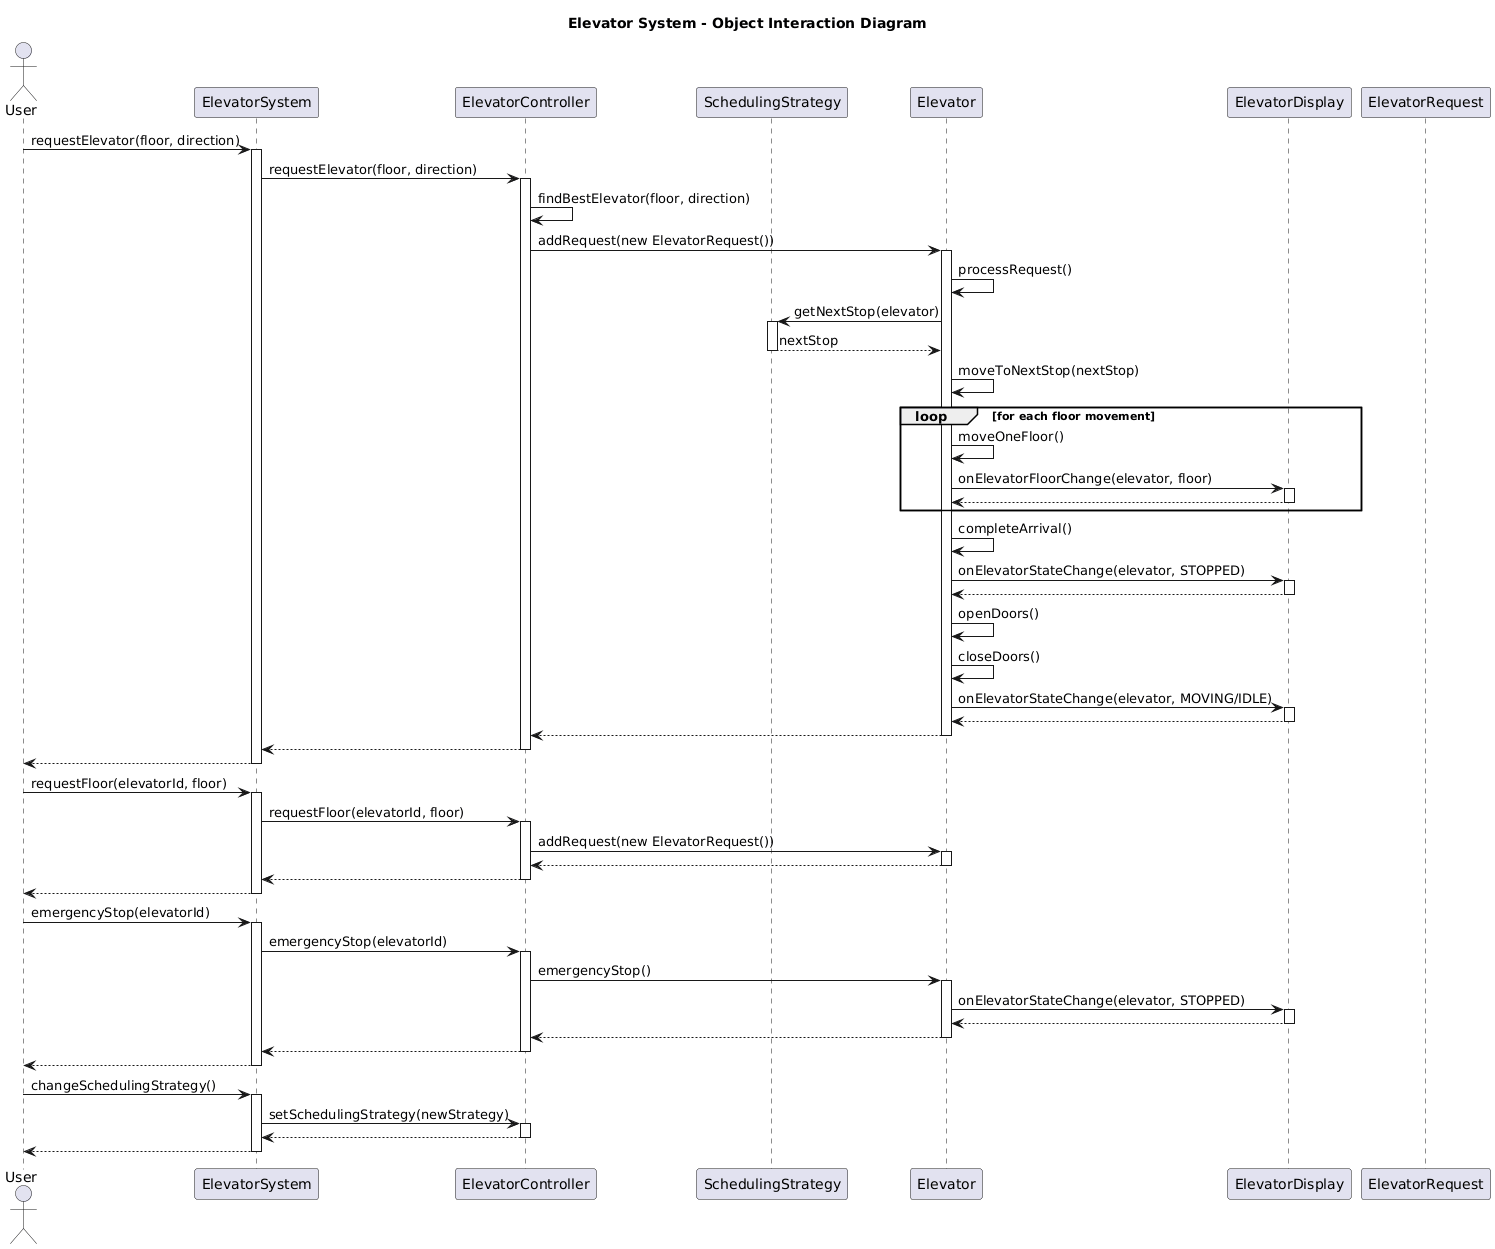

The diagram above was rendered by PlantUML. Its source (embedded in the PNG):
@startuml
title Elevator System - Object Interaction Diagram

actor User
participant "ElevatorSystem" as ES
participant "ElevatorController" as EC
participant "SchedulingStrategy" as SS
participant "Elevator" as E
participant "ElevatorDisplay" as ED
participant "ElevatorRequest" as ER

User -> ES: requestElevator(floor, direction)
activate ES
ES -> EC: requestElevator(floor, direction)
activate EC

EC -> EC: findBestElevator(floor, direction)
EC -> E: addRequest(new ElevatorRequest())
activate E

E -> E: processRequest()
E -> SS: getNextStop(elevator)
activate SS
SS --> E: nextStop
deactivate SS

E -> E: moveToNextStop(nextStop)
loop for each floor movement
    E -> E: moveOneFloor()
    E -> ED: onElevatorFloorChange(elevator, floor)
    activate ED
    ED --> E: 
    deactivate ED
end

E -> E: completeArrival()
E -> ED: onElevatorStateChange(elevator, STOPPED)
activate ED
ED --> E: 
deactivate ED

E -> E: openDoors()
E -> E: closeDoors()
E -> ED: onElevatorStateChange(elevator, MOVING/IDLE)
activate ED
ED --> E: 
deactivate ED

E --> EC: 
deactivate E
EC --> ES: 
deactivate EC
ES --> User: 
deactivate ES

User -> ES: requestFloor(elevatorId, floor)
activate ES
ES -> EC: requestFloor(elevatorId, floor)
activate EC

EC -> E: addRequest(new ElevatorRequest())
activate E
E --> EC: 
deactivate E
EC --> ES: 
deactivate EC
ES --> User: 
deactivate ES

User -> ES: emergencyStop(elevatorId)
activate ES
ES -> EC: emergencyStop(elevatorId)
activate EC
EC -> E: emergencyStop()
activate E
E -> ED: onElevatorStateChange(elevator, STOPPED)
activate ED
ED --> E: 
deactivate ED
E --> EC: 
deactivate E
EC --> ES: 
deactivate EC
ES --> User: 
deactivate ES

User -> ES: changeSchedulingStrategy()
activate ES
ES -> EC: setSchedulingStrategy(newStrategy)
activate EC
EC --> ES: 
deactivate EC
ES --> User: 
deactivate ES
@enduml